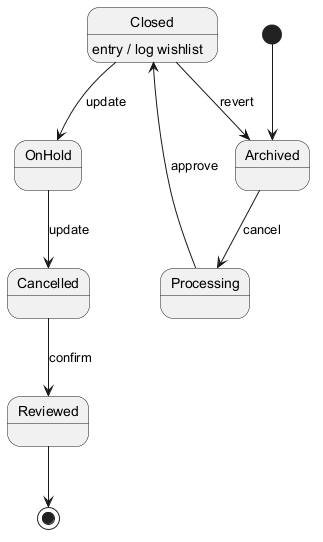

The diagram above was rendered by PlantUML. Its source (embedded in the PNG):
@startuml
skinparam monochrome true
[*] --> Archived
Archived --> Processing : cancel
Processing --> Closed : approve
Closed --> OnHold : update
Closed : entry / log wishlist
OnHold --> Cancelled : update
Cancelled --> Reviewed : confirm
Closed --> Archived : revert
Reviewed --> [*]
@enduml